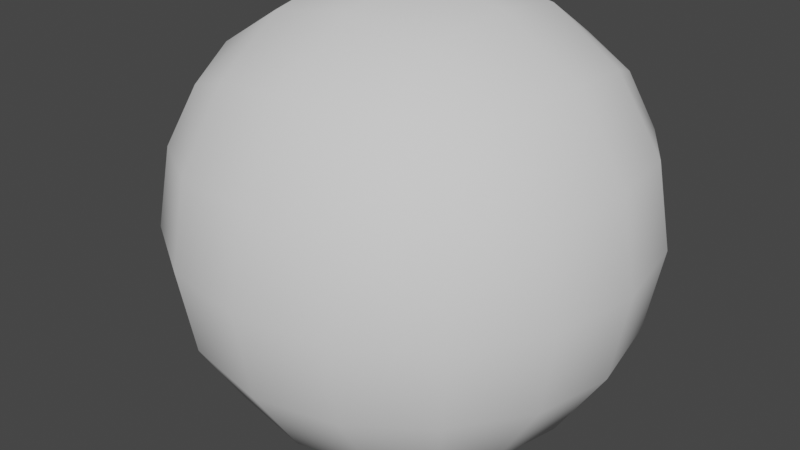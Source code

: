 # Source: pond.blend  (saved by Blender 3.2.14; exported with 4.5.12 LTS)
import bpy
from mathutils import Matrix  # noqa: F401  (used for matrix-valued properties, if any)

bpy.ops.wm.read_factory_settings(use_empty=True)
scene = bpy.context.scene
scene.name = 'Scene'

# ---- collections
col_collection = bpy.data.collections.new('Collection'); scene.collection.children.link(col_collection)

# ---- world
world_world = bpy.data.worlds.new('World'); scene.world = world_world
world_world.use_nodes = True; world_world.node_tree.nodes.clear()
_N = world_world.node_tree.nodes; _L = world_world.node_tree.links
n0 = _N.new('ShaderNodeOutputWorld'); n0.name = 'World Output'; n0.location = (300, 300)
n1 = _N.new('ShaderNodeBackground'); n1.name = 'Background'; n1.location = (10, 300)
n1.inputs[0].default_value = (0.05088, 0.05088, 0.05088, 1.0)
_L.new(n1.outputs[0], n0.inputs[0])
n0.is_active_output = True
world_world.color = (0.05088, 0.05088, 0.05088)
world_world.use_sun_shadow = False
world_world.sun_shadow_jitter_overblur = 0.0

# ---- meshes
me_cube_001 = bpy.data.meshes.new('Cube.001')
me_cube_001.from_pydata([(-1.0, -1.0, -1.0), (-1.0, -1.0, 1.0), (-1.0, 1.0, -1.0), (-1.0, 1.0, 1.0), (1.0, -1.0, -1.0), (1.0, -1.0, 1.0), (1.0, 1.0, -1.0), (1.0, 1.0, 1.0)], [], [(0, 1, 3, 2), (2, 3, 7, 6), (6, 7, 5, 4), (4, 5, 1, 0), (2, 6, 4, 0), (7, 3, 1, 5)])
me_cube_001.polygons.foreach_set('use_smooth', [True] * 6)
_uv = me_cube_001.uv_layers.new(name='UVMap')
_uv.uv.foreach_set('vector', [0.375, 0.0, 0.625, 0.0, 0.625, 0.25, 0.375, 0.25, 0.375, 0.25, 0.625, 0.25, 0.625, 0.5, 0.375, 0.5, 0.375, 0.5, 0.625, 0.5, 0.625, 0.75, 0.375, 0.75, 0.375, 0.75, 0.625, 0.75, 0.625, 1.0, 0.375, 1.0, 0.125, 0.5, 0.375, 0.5, 0.375, 0.75, 0.125, 0.75, 0.625, 0.5, 0.875, 0.5, 0.875, 0.75, 0.625, 0.75])
me_cube_001.update()

# ---- objects
ob_cube = bpy.data.objects.new('Cube', me_cube_001)

# ---- transforms, parenting, visibility, modifiers, constraints
ob_cube.location = (0.0, 0.0, 0.0)
_m = ob_cube.modifiers.new('Subdivision', 'SUBSURF')
_m.levels = 6
_m = ob_cube.modifiers.new('Displace', 'DISPLACE')
_m.strength = 0.6

# ---- collection membership
col_collection.objects.link(ob_cube)

# ---- scene / render settings (as saved in the file)
scene.frame_start = 1; scene.frame_end = 250; scene.frame_set(1)
scene.render.engine = 'BLENDER_EEVEE_NEXT'
scene.cycles.sampling_pattern = 'TABULATED_SOBOL'
scene.cycles.use_light_tree = False
scene.view_settings.view_transform = 'Filmic'
bpy.context.view_layer.update()

# ---- added for rendering (the .blend has no active camera and no usable light): camera, sun
cam_auto = bpy.data.cameras.new('AutoCamera')
cam_auto.lens = 50.0
cam_auto.sensor_width = 36.0
cam_auto.clip_end = 1000.0
ob_auto_camera = bpy.data.objects.new('AutoCamera', cam_auto)
scene.collection.objects.link(ob_auto_camera)
ob_auto_camera.location = (2.89363, -3.57943, 2.30828)
ob_auto_camera.rotation_euler = (1.09748, -7.21219e-08, 0.694738)
scene.camera = ob_auto_camera
light_auto_sun = bpy.data.lights.new('AutoSun', 'SUN')
light_auto_sun.energy = 3.0
light_auto_sun.angle = 0.0523599
ob_auto_sun = bpy.data.objects.new('AutoSun', light_auto_sun)
scene.collection.objects.link(ob_auto_sun)
ob_auto_sun.rotation_euler = (0.872665, 0.174533, 0.523599)
bpy.context.view_layer.update()
